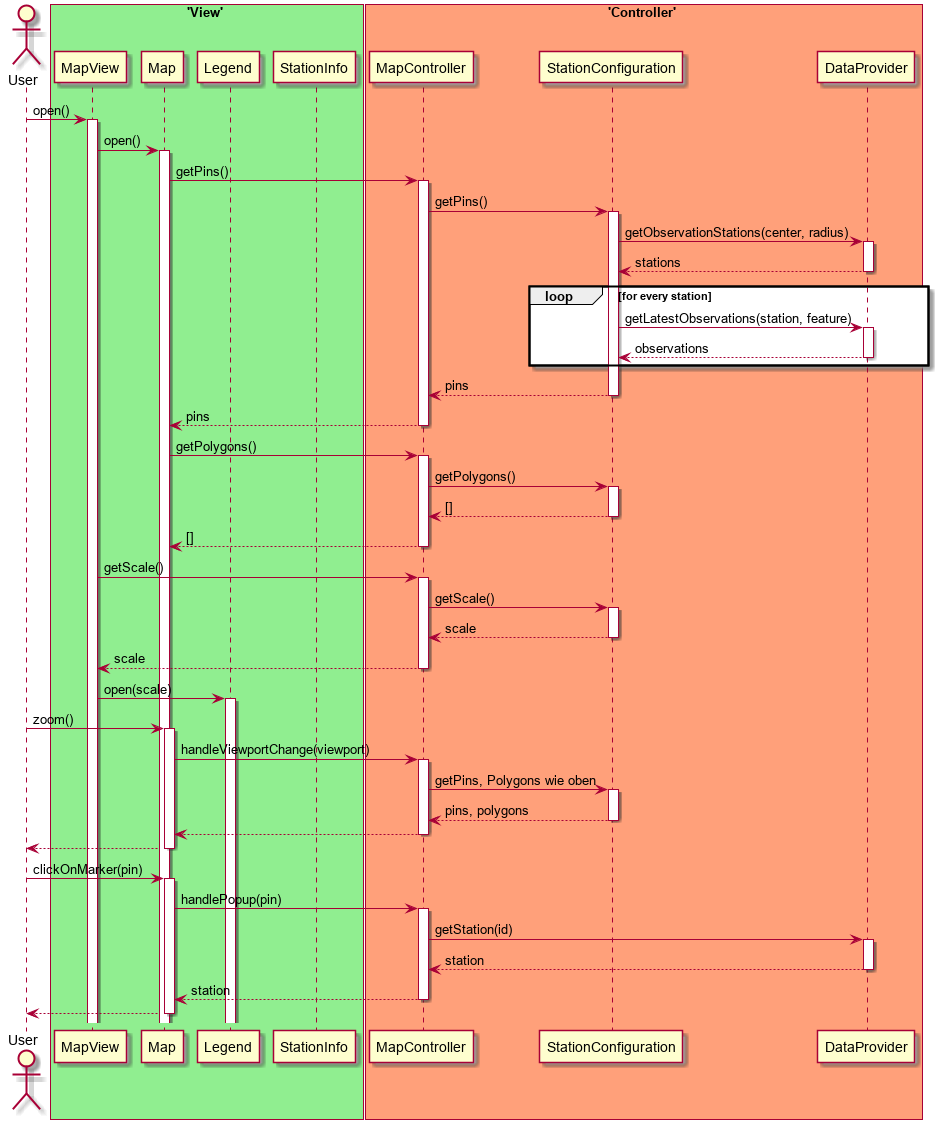

The diagram above was rendered by PlantUML. Its source (embedded in the PNG):
@startuml MapPageScenario

actor User

box 'View' #LightGreen
participant MapView
participant Map
participant Legend 
participant StationInfo
end box

box 'Controller' #LightSalmon
participant MapController
participant StationConfiguration

participant DataProvider
end box
User -> MapView ++ : open()
MapView -> Map ++ : open()
Map -> MapController ++ : getPins()
MapController -> StationConfiguration ++ : getPins()
StationConfiguration -> DataProvider ++ : getObservationStations(center, radius)
return stations
loop for every station
StationConfiguration -> DataProvider ++ : getLatestObservations(station, feature)
return observations
end

return pins
return pins
Map -> MapController ++ : getPolygons()
MapController -> StationConfiguration ++ : getPolygons()
return []
return []
MapView -> MapController ++ : getScale()
MapController -> StationConfiguration ++ : getScale()
return scale
return scale
MapView -> Legend ++ : open(scale)

'Nutzer zoomt'
User -> Map ++ : zoom()
Map -> MapController ++ : handleViewportChange(viewport)
MapController -> StationConfiguration ++ : getPins, Polygons wie oben
return pins, polygons
return 
return

'Nutzer wählt Station'
User -> Map ++ : clickOnMarker(pin)
Map -> MapController ++ : handlePopup(pin)
MapController -> DataProvider ++ : getStation(id)
return station
return station
return
@enduml